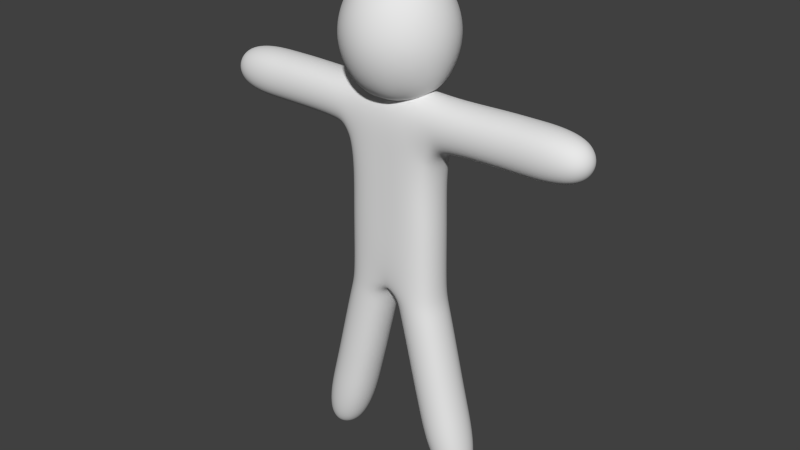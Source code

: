 # Source: blockman.blend  (saved by Blender 2.73.0; exported with 4.5.12 LTS)
import bpy
from mathutils import Matrix  # noqa: F401  (used for matrix-valued properties, if any)

bpy.ops.wm.read_factory_settings(use_empty=True)
scene = bpy.context.scene
scene.name = 'Scene'

# ---- collections
col_collection_1 = bpy.data.collections.new('Collection 1'); scene.collection.children.link(col_collection_1)

# ---- materials (node trees are filled in below, after node groups)
mat_material = bpy.data.materials.new('Material')
mat_material.alpha_threshold = 0.0
mat_material.use_transparent_shadow = False
mat_material.roughness = 0.5
mat_material.line_color = (0.0, 0.0, 0.0, 1.0)

# ---- material node trees

# ---- world
world_world = bpy.data.worlds.new('World'); scene.world = world_world
world_world.color = (0.05088, 0.05088, 0.05088)
world_world.use_sun_shadow = False
world_world.sun_shadow_jitter_overblur = 0.0
world_world.cycles.sampling_method = 'MANUAL'
world_world.cycles.sample_map_resolution = 256

# ---- meshes
me_cube = bpy.data.meshes.new('Cube')
me_cube.from_pydata([(1.0, 0.4986, 3.947), (1.0, -0.5, 3.946), (2.5, -0.5, 6.946), (2.5, -0.5, 7.946), (2.5, 0.4986, 7.947), (2.5, 0.4986, 6.947), (0.9273, 0.4955, 6.765), (0.9346, -0.503, 6.772), (0.7389, 0.5063, 7.961), (0.7461, -0.4931, 7.939), (4.0, 0.4986, 6.947), (4.0, -0.5, 6.946), (4.0, 0.4986, 7.947), (4.0, -0.5, 7.946), (2.0, 0.4986, -0.0532), (2.0, -0.5, -0.05357), (1.0, -0.5, -0.05357), (1.0, 0.4986, -0.0532), (1.0, -0.5, 5.446), (1.0, 0.4986, 5.447), (0.5199, -0.5, 1.867), (0.5199, 0.4986, 1.867), (1.52, -0.5, 1.867), (1.52, 0.4986, 1.867), (-2.5, 0.4986, 6.947), (2.151, -0.5, 7.946), (0.09046, 0.4979, 3.679), (2.151, 0.4986, 6.947), (1.09, -0.5006, 3.679), (0.09046, -0.5006, 3.679), (0.65, 0.65, 9.746), (0.9192, 0.9192, 8.826), (0.65, 0.65, 7.907), (0.9192, -1.1e-08, 9.746), (1.3, -1.1e-08, 8.826), (0.9192, -1.1e-08, 7.907), (0.65, -0.65, 9.746), (0.9192, -0.9192, 8.826), (0.65, -0.65, 7.907), (2.151, 0.4986, 7.947), (2.151, -0.5, 6.946), (1.09, 0.4979, 3.679), (0.449, -0.5, 2.151), (1.449, -0.5, 2.151), (0.449, 0.4986, 2.151), (1.449, 0.4986, 2.151), (1.176, 0.5002, 6.911), (1.147, -0.5, 7.917), (1.205, -0.5, 6.939), (1.118, 0.4986, 7.911), (-1.0, 0.4986, 3.947), (-1.0, -0.5, 3.946), (-2.5, -0.5, 6.946), (-2.5, -0.5, 7.946), (-2.5, 0.4986, 7.947), (-2.5, 0.4986, 6.947), (-0.9273, 0.4955, 6.765), (-0.9346, -0.503, 6.772), (-0.7389, 0.5063, 7.961), (-0.7461, -0.4931, 7.939), (-4.0, 0.4986, 6.947), (-4.0, -0.5, 6.946), (-4.0, 0.4986, 7.947), (-4.0, -0.5, 7.946), (-2.0, 0.4986, -0.0532), (-2.0, -0.5, -0.05357), (-1.0, -0.5, -0.05357), (-1.0, 0.4986, -0.0532), (-1.0, -0.5, 5.446), (-1.0, 0.4986, 5.447), (-0.5199, -0.5, 1.867), (-0.5199, 0.4986, 1.867), (-1.52, -0.5, 1.867), (-1.52, 0.4986, 1.867), (0.0, -0.5, 3.946), (0.0, 0.4986, 3.947), (2.5, 0.4986, 6.947), (0.0, -0.5, 6.946), (0.0, 0.4986, 6.947), (0.0, -0.5, 7.946), (0.0, 0.5381, 7.936), (0.0, 0.4986, 5.447), (0.0, -0.5, 5.446), (-2.151, -0.5, 7.946), (-0.09046, 0.4979, 3.679), (0.0, -1.1e-08, 7.526), (-2.151, 0.4986, 6.947), (-1.09, -0.5006, 3.679), (-0.09046, -0.5006, 3.679), (0.0, 0.9192, 9.746), (0.0, 1.3, 8.826), (0.0, 0.9192, 7.907), (-0.65, 0.65, 9.746), (-0.9192, 0.9192, 8.826), (-0.65, 0.65, 7.907), (-0.9192, -1.1e-08, 9.746), (-1.3, -1.1e-08, 8.826), (-0.9192, -1.1e-08, 7.907), (-0.65, -0.65, 9.746), (-0.9192, -0.9192, 8.826), (-0.65, -0.65, 7.907), (0.0, -0.9192, 9.746), (0.0, -1.3, 8.826), (0.0, -0.9192, 7.907), (0.0, -1.1e-08, 10.13), (-2.151, 0.4986, 7.947), (-2.151, -0.5, 6.946), (-1.09, 0.4979, 3.679), (-0.449, -0.5, 2.151), (-1.449, -0.5, 2.151), (-0.449, 0.4986, 2.151), (-1.449, 0.4986, 2.151), (-1.176, 0.5002, 6.911), (-1.147, -0.5, 7.917), (-1.205, -0.5, 6.939), (-1.118, 0.4986, 7.911)], [], [(20, 21, 17, 16), (40, 27, 5, 2), (81, 78, 6, 19), (39, 25, 3, 4), (18, 7, 77, 82), (25, 40, 2, 3), (27, 39, 4, 5), (0, 19, 18, 1), (8, 80, 79, 9), (77, 7, 9, 79), (6, 78, 80, 8), (5, 4, 12, 10), (11, 10, 12, 13), (3, 2, 11, 13), (4, 3, 13, 12), (2, 5, 10, 11), (14, 15, 16, 17), (22, 20, 16, 15), (21, 23, 14, 17), (23, 22, 15, 14), (19, 6, 7, 18), (1, 18, 82, 74), (75, 81, 19, 0), (45, 43, 22, 23), (44, 45, 23, 21), (43, 42, 20, 22), (42, 44, 21, 20), (75, 0, 41, 26), (91, 90, 31, 32), (90, 89, 30, 31), (32, 31, 34, 35), (31, 30, 33, 34), (35, 34, 37, 38), (34, 33, 36, 37), (38, 37, 102, 103), (37, 36, 101, 102), (47, 48, 40, 25), (49, 47, 25, 39), (1, 74, 29, 28), (0, 1, 28, 41), (85, 91, 32), (89, 104, 30), (85, 32, 35), (30, 104, 33), (85, 35, 38), (33, 104, 36), (85, 38, 103), (36, 104, 101), (46, 49, 39, 27), (48, 46, 27, 40), (74, 75, 26, 29), (29, 26, 44, 42), (28, 29, 42, 43), (26, 41, 45, 44), (41, 28, 43, 45), (7, 6, 46, 48), (6, 8, 49, 46), (8, 9, 47, 49), (9, 7, 48, 47), (70, 66, 67, 71), (106, 52, 55, 86), (81, 69, 56, 78), (105, 54, 53, 83), (68, 82, 77, 57), (83, 53, 52, 106), (86, 55, 54, 105), (50, 51, 68, 69), (58, 59, 79, 80), (77, 79, 59, 57), (56, 58, 80, 78), (55, 60, 62, 54), (61, 63, 62, 60), (53, 63, 61, 52), (54, 62, 63, 53), (52, 61, 60, 55), (64, 67, 66, 65), (72, 65, 66, 70), (71, 67, 64, 73), (73, 64, 65, 72), (69, 68, 57, 56), (51, 74, 82, 68), (75, 50, 69, 81), (111, 73, 72, 109), (110, 71, 73, 111), (109, 72, 70, 108), (108, 70, 71, 110), (75, 84, 107, 50), (91, 94, 93, 90), (90, 93, 92, 89), (94, 97, 96, 93), (93, 96, 95, 92), (97, 100, 99, 96), (96, 99, 98, 95), (100, 103, 102, 99), (99, 102, 101, 98), (113, 83, 106, 114), (115, 105, 83, 113), (51, 87, 88, 74), (50, 107, 87, 51), (85, 94, 91), (89, 92, 104), (85, 97, 94), (92, 95, 104), (85, 100, 97), (95, 98, 104), (85, 103, 100), (98, 101, 104), (112, 86, 105, 115), (114, 106, 86, 112), (74, 88, 84, 75), (88, 108, 110, 84), (87, 109, 108, 88), (84, 110, 111, 107), (107, 111, 109, 87), (57, 114, 112, 56), (56, 112, 115, 58), (58, 115, 113, 59), (59, 113, 114, 57)])
me_cube.polygons.foreach_set('use_smooth', [True] * 118)
me_cube.materials.append(mat_material)
me_cube.use_remesh_preserve_volume = False
me_cube.use_remesh_preserve_attributes = False
me_cube.use_mirror_vertex_groups = False
me_cube.update()
arm_armature_003 = bpy.data.armatures.new('Armature.003')  # bones are not reproduced

# ---- objects
ob_armature = bpy.data.objects.new('Armature', arm_armature_003)
ob_blockman = bpy.data.objects.new('Blockman', me_cube)

# ---- transforms, parenting, visibility, modifiers, constraints
ob_armature.location = (0.0, 0.0, 3.171)
ob_armature.show_in_front = True
ob_armature.lineart.crease_threshold = 0.0
ob_blockman.parent = ob_armature
ob_blockman.matrix_parent_inverse = Matrix(((1.0, 0.0, 0.0, -0.0), (0.0, 1.0, 0.0, -0.0), (0.0, 0.0, 1.0, -3.171), (0.0, 0.0, 0.0, 1.0)))
ob_blockman.location = (0.0, 0.0, -0.2289)
ob_blockman.lock_rotations_4d = False
ob_blockman.empty_display_type = 'ARROWS'
ob_blockman.lineart.crease_threshold = 0.0
_vg = ob_blockman.vertex_groups.new(name='Group')
for _i, _w in zip([24, 76], [1.0, 1.0]): _vg.add([_i], _w, 'REPLACE')
_vg = ob_blockman.vertex_groups.new(name='Bone')
_vg = ob_blockman.vertex_groups.new(name='Bone.007.L')
for _i, _w in zip([2, 3, 4, 5, 10, 11, 12, 13, 25, 27, 39, 40, 46, 47, 48, 49, 52, 53, 54, 55, 60, 61, 62, 63, 83, 86, 105, 106, 112, 113, 114, 115], [0.759, 0.7799, 0.7658, 0.7501, 1.0, 1.0, 1.0, 1.0, 0.2482, 0.2194, 0.2428, 0.2224, 4.753e-14, 1.871e-12, 2.75e-11, 8.255e-14, 0.003159, 8.611e-06, 1.027e-07, 4.024e-07, 0.0002935, 0.0, 2.694e-05, 9.537e-07, 0.0002574, 8.826e-08, 0.0002433, 0.0007489, 1.366e-17, 2.231e-19, 1.259e-15, 1.584e-17]): _vg.add([_i], _w, 'REPLACE')
_vg = ob_blockman.vertex_groups.new(name='Bone.006.L')
for _i, _w in zip([2, 3, 4, 5, 6, 7, 8, 9, 25, 27, 35, 39, 40, 46, 47, 48, 49, 52, 53, 54, 55, 56, 57, 58, 59, 83, 86, 97, 105, 106, 112, 113, 114, 115], [0.241, 0.2201, 0.2342, 0.2499, 0.2491, 0.2493, 0.1979, 0.2153, 0.7509, 0.7799, 0.01193, 0.7572, 0.7776, 0.7432, 0.75, 0.7511, 0.7312, 0.001003, 2.431e-06, 3.14e-08, 1.341e-07, 0.0, 0.0, 1.77e-05, 0.007335, 0.0007787, 3.138e-07, 0.01193, 0.0007589, 0.002619, 0.0002136, 8.941e-08, 3.438e-05, 0.0001403]): _vg.add([_i], _w, 'REPLACE')
_vg = ob_blockman.vertex_groups.new(name='Bone.002')
for _i, _w in zip([6, 7, 8, 9, 18, 19, 24, 25, 27, 32, 34, 35, 37, 38, 39, 40, 46, 47, 48, 49, 56, 57, 58, 59, 68, 69, 76, 77, 78, 79, 80, 81, 82, 83, 85, 86, 91, 94, 96, 97, 99, 100, 103, 105, 106, 112, 113, 114, 115], [0.7509, 0.7507, 0.8021, 0.7847, 0.25, 0.2345, 1.0, 0.0009485, 0.0006987, 0.0, 2.921e-05, 9.494e-06, 0.0, 2.384e-07, 2.695e-07, 2.673e-05, 0.2568, 0.25, 0.2489, 0.2688, 0.75, 0.75, 0.75, 0.7427, 0.25, 0.2345, 1.0, 1.0, 1.0, 1.0, 1.0, 0.25, 0.2507, 9.836e-07, 0.01356, 2.811e-10, 5.96e-08, 0.0, 2.921e-05, 9.494e-06, 0.0, 2.384e-07, 0.0005194, 2.701e-10, 9.003e-08, 7.381e-05, 2.98e-08, 1.139e-05, 5.159e-05]): _vg.add([_i], _w, 'REPLACE')
_vg = ob_blockman.vertex_groups.new(name='Bone.001')
for _i, _w in zip([0, 1, 18, 19, 26, 28, 29, 41, 42, 43, 44, 45, 50, 51, 68, 69, 74, 75, 81, 82, 84, 87, 88, 107, 108, 109, 110, 111], [0.75, 0.75, 0.75, 0.7655, 5.96e-08, 5.96e-08, 8.106e-06, 6.914e-06, 0.0, 7.994e-15, 0.0, 7.147e-07, 0.75, 0.7561, 0.75, 0.7655, 0.5625, 0.5625, 0.75, 0.7493, 5.923e-08, 0.0001464, 8.907e-05, 0.0, 0.0, 0.0, 0.0, 0.0]): _vg.add([_i], _w, 'REPLACE')
_vg = ob_blockman.vertex_groups.new(name='Bone.004')
for _i, _w in zip([30, 31, 32, 33, 34, 35, 36, 37, 38, 77, 79, 80, 85, 89, 90, 91, 92, 93, 94, 95, 96, 97, 98, 99, 100, 101, 102, 103, 104], [0.9999, 0.9985, 1.0, 1.0, 1.0, 0.9881, 0.9999, 1.0, 1.0, 0.0, 2.855e-05, 3.397e-05, 0.9864, 1.0, 1.0, 1.0, 0.9999, 0.9985, 1.0, 1.0, 1.0, 0.9881, 0.9999, 1.0, 1.0, 1.0, 0.9481, 0.9995, 1.0]): _vg.add([_i], _w, 'REPLACE')
_vg = ob_blockman.vertex_groups.new(name='Bone.009.L')
for _i, _w in zip([14, 15, 16, 17, 20, 21, 22, 23, 42, 43, 44, 45, 64, 65, 66, 67, 70, 71, 72, 73, 108, 109, 110, 111], [0.9993, 0.9993, 1.0, 1.0, 0.7494, 0.7498, 0.75, 0.75, 0.25, 0.25, 0.25, 0.25, 0.0, 0.0, 0.0, 0.0, 0.0, 0.0, 0.0, 0.0, 0.0, 0.0, 8.462e-10, 0.0]): _vg.add([_i], _w, 'REPLACE')
_vg = ob_blockman.vertex_groups.new(name='Bone.008.L')
for _i, _w in zip([0, 1, 14, 15, 16, 17, 20, 21, 22, 23, 26, 28, 29, 41, 42, 43, 44, 45, 50, 51, 67, 70, 71, 72, 73, 74, 75, 84, 87, 88, 107, 108, 109, 110, 111], [0.25, 0.25, 0.0007149, 0.0006525, 0.0, 0.0, 0.2506, 0.2502, 0.25, 0.25, 1.0, 1.0, 1.0, 1.0, 0.75, 0.75, 0.75, 0.75, 0.0, 7.79e-08, 0.0, 0.0, 0.0, 0.0, 0.0, 0.1875, 0.1875, 0.001088, 7.585e-06, 6.773e-06, 0.0, 0.0, 0.0, 2.539e-09, 0.0]): _vg.add([_i], _w, 'REPLACE')
_vg = ob_blockman.vertex_groups.new(name='Bone.006.L.001.R')
for _i, _w in zip([52, 53, 54, 55, 56, 57, 58, 59, 83, 86, 105, 106, 112, 113, 114, 115], [0.25, 0.25, 0.25, 0.25, 0.25, 0.25, 0.25, 0.25, 0.749, 0.75, 0.749, 0.7466, 0.9997, 1.0, 1.0, 0.9998]): _vg.add([_i], _w, 'REPLACE')
_vg = ob_blockman.vertex_groups.new(name='Bone.007.L.001.R')
for _i, _w in zip([52, 53, 54, 55, 60, 61, 62, 63, 83, 86, 105, 106], [0.7458, 0.75, 0.75, 0.75, 0.9997, 1.0, 1.0, 1.0, 0.25, 0.25, 0.25, 0.25]): _vg.add([_i], _w, 'REPLACE')
_vg = ob_blockman.vertex_groups.new(name='Bone.008.L.001.R')
for _i, _w in zip([50, 51, 64, 65, 66, 67, 70, 71, 72, 73, 74, 75, 84, 87, 88, 107, 108, 109, 110, 111], [0.25, 0.2439, 0.0, 0.0, 0.0008066, 0.0005873, 0.2537, 0.25, 0.2508, 0.25, 0.25, 0.25, 0.9989, 0.9998, 0.9999, 1.0, 0.7495, 0.75, 0.75, 0.75]): _vg.add([_i], _w, 'REPLACE')
_vg = ob_blockman.vertex_groups.new(name='Bone.009.L.001.R')
for _i, _w in zip([64, 65, 66, 67, 70, 71, 72, 73, 108, 109, 110, 111], [1.0, 1.0, 0.9992, 0.9994, 0.7463, 0.75, 0.7492, 0.75, 0.2505, 0.25, 0.25, 0.25]): _vg.add([_i], _w, 'REPLACE')
_m = ob_blockman.modifiers.new('Subsurf', 'SUBSURF')
_m.uv_smooth = 'PRESERVE_CORNERS'
_m.render_levels = 4
_m.show_only_control_edges = False
_m = ob_blockman.modifiers.new('Armature', 'ARMATURE')
_m.object = ob_armature

# ---- collection membership
col_collection_1.objects.link(ob_armature)
col_collection_1.objects.link(ob_blockman)

# ---- scene / render settings (as saved in the file)
scene.frame_start = 1; scene.frame_end = 250; scene.frame_set(1)
scene.render.engine = 'BLENDER_EEVEE_NEXT'
scene.render.resolution_percentage = 50
scene.render.dither_intensity = 0.0
scene.cycles.use_denoising = False
scene.cycles.samples = 10
scene.cycles.sampling_pattern = 'TABULATED_SOBOL'
scene.cycles.light_sampling_threshold = 0.0
scene.cycles.use_adaptive_sampling = False
scene.cycles.use_light_tree = False
scene.cycles.blur_glossy = 0.0
scene.cycles.pixel_filter_type = 'GAUSSIAN'
scene.cycles.sample_clamp_indirect = 0.0
scene.view_settings.view_transform = 'Standard'
bpy.context.view_layer.update()

# ---- added for rendering (the .blend has no active camera and no usable light): camera, sun
cam_auto = bpy.data.cameras.new('AutoCamera')
cam_auto.lens = 50.0
cam_auto.sensor_width = 36.0
cam_auto.clip_end = 1000.0
ob_auto_camera = bpy.data.objects.new('AutoCamera', cam_auto)
scene.collection.objects.link(ob_auto_camera)
ob_auto_camera.location = (11.6232, -13.9478, 14.2341)
ob_auto_camera.rotation_euler = (1.09748, -7.21219e-08, 0.694738)
scene.camera = ob_auto_camera
light_auto_sun = bpy.data.lights.new('AutoSun', 'SUN')
light_auto_sun.energy = 3.0
light_auto_sun.angle = 0.0523599
ob_auto_sun = bpy.data.objects.new('AutoSun', light_auto_sun)
scene.collection.objects.link(ob_auto_sun)
ob_auto_sun.rotation_euler = (0.872665, 0.174533, 0.523599)
bpy.context.view_layer.update()
